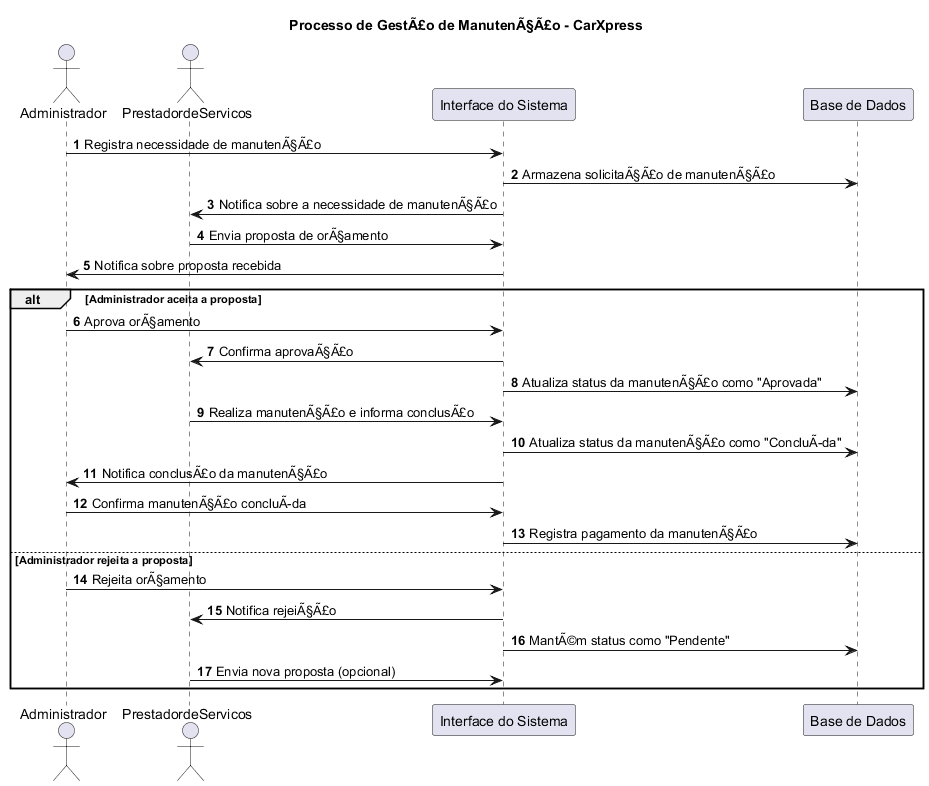

The diagram above was rendered by PlantUML. Its source (embedded in the PNG):
@startuml
autonumber
title Processo de GestÃ£o de ManutenÃ§Ã£o - CarXpress

actor Administrador
actor PrestadordeServicos
participant "Interface do Sistema" as UI
participant "Base de Dados" as DB

Administrador -> UI : Registra necessidade de manutenÃ§Ã£o
UI -> DB : Armazena solicitaÃ§Ã£o de manutenÃ§Ã£o
UI -> PrestadordeServicos : Notifica sobre a necessidade de manutenÃ§Ã£o

PrestadordeServicos -> UI : Envia proposta de orÃ§amento
UI -> Administrador : Notifica sobre proposta recebida

alt Administrador aceita a proposta
    Administrador -> UI : Aprova orÃ§amento
    UI -> PrestadordeServicos : Confirma aprovaÃ§Ã£o
    UI -> DB : Atualiza status da manutenÃ§Ã£o como "Aprovada"
    PrestadordeServicos -> UI : Realiza manutenÃ§Ã£o e informa conclusÃ£o
    UI -> DB : Atualiza status da manutenÃ§Ã£o como "ConcluÃda"
    UI -> Administrador : Notifica conclusÃ£o da manutenÃ§Ã£o
    Administrador -> UI : Confirma manutenÃ§Ã£o concluÃda
    UI -> DB : Registra pagamento da manutenÃ§Ã£o
else Administrador rejeita a proposta
    Administrador -> UI : Rejeita orÃ§amento
    UI -> PrestadordeServicos : Notifica rejeiÃ§Ã£o
    UI -> DB : MantÃ©m status como "Pendente"
    PrestadordeServicos -> UI : Envia nova proposta (opcional)
end alt

@enduml